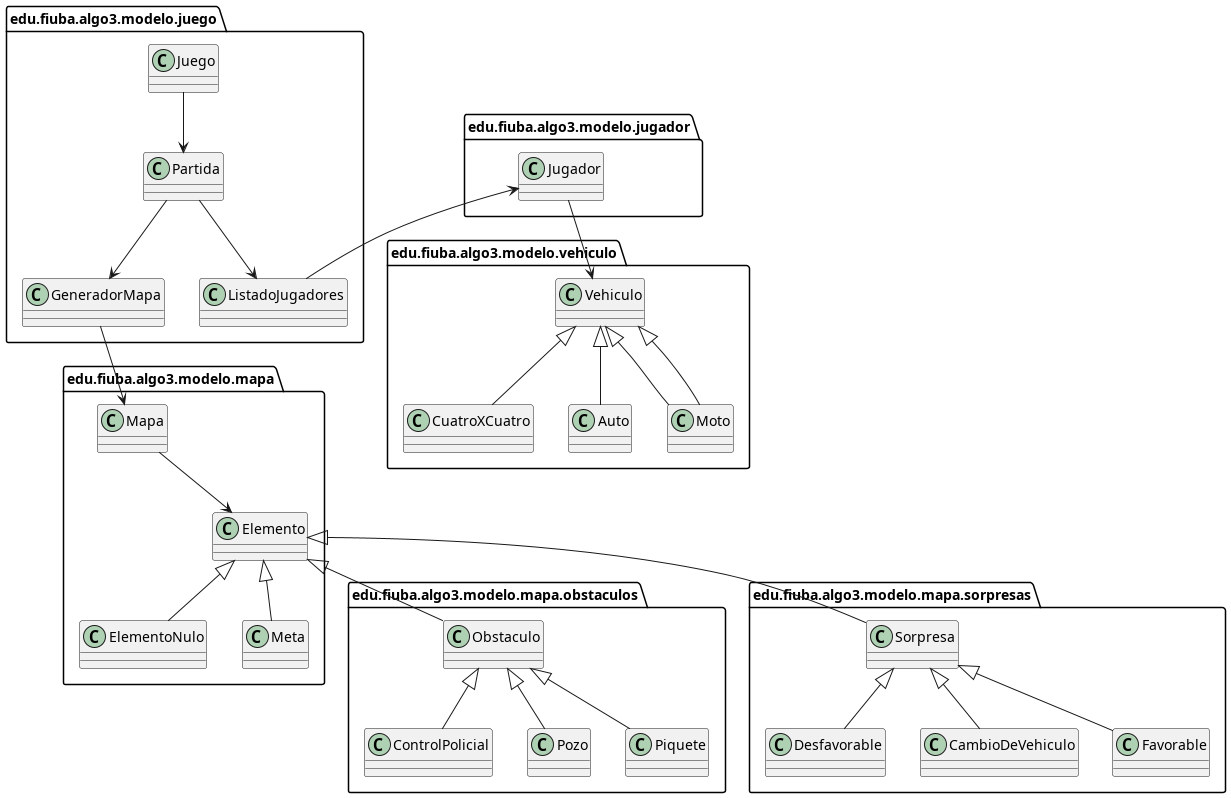

The diagram above was rendered by PlantUML. Its source (embedded in the PNG):
@startuml
edu.fiuba.algo3.modelo.juego.Juego --> edu.fiuba.algo3.modelo.juego.Partida 
edu.fiuba.algo3.modelo.juego.Partida --> edu.fiuba.algo3.modelo.juego.GeneradorMapa
edu.fiuba.algo3.modelo.juego.Partida --> edu.fiuba.algo3.modelo.juego.ListadoJugadores

edu.fiuba.algo3.modelo.juego.GeneradorMapa --> edu.fiuba.algo3.modelo.mapa.Mapa
edu.fiuba.algo3.modelo.mapa.Mapa --> edu.fiuba.algo3.modelo.mapa.Elemento 

edu.fiuba.algo3.modelo.jugador.Jugador <-- edu.fiuba.algo3.modelo.juego.ListadoJugadores
edu.fiuba.algo3.modelo.jugador.Jugador --> edu.fiuba.algo3.modelo.vehiculo.Vehiculo

edu.fiuba.algo3.modelo.vehiculo.Vehiculo <|-- edu.fiuba.algo3.modelo.vehiculo.CuatroXCuatro
edu.fiuba.algo3.modelo.vehiculo.Vehiculo <|-- edu.fiuba.algo3.modelo.vehiculo.Auto
edu.fiuba.algo3.modelo.vehiculo.Vehiculo <|-- edu.fiuba.algo3.modelo.vehiculo.Moto
edu.fiuba.algo3.modelo.vehiculo.Vehiculo <|-- edu.fiuba.algo3.modelo.vehiculo.Moto

edu.fiuba.algo3.modelo.vehiculo.CuatroXCuatro -[hidden]-> edu.fiuba.algo3.modelo.mapa.Elemento 

edu.fiuba.algo3.modelo.mapa.obstaculos.Obstaculo <|-- edu.fiuba.algo3.modelo.mapa.obstaculos.ControlPolicial
edu.fiuba.algo3.modelo.mapa.obstaculos.Obstaculo <|-- edu.fiuba.algo3.modelo.mapa.obstaculos.Pozo
edu.fiuba.algo3.modelo.mapa.sorpresas.Sorpresa <|-- edu.fiuba.algo3.modelo.mapa.sorpresas.Desfavorable
edu.fiuba.algo3.modelo.mapa.sorpresas.Sorpresa <|-- edu.fiuba.algo3.modelo.mapa.sorpresas.CambioDeVehiculo
edu.fiuba.algo3.modelo.mapa.sorpresas.Sorpresa <|-- edu.fiuba.algo3.modelo.mapa.sorpresas.Favorable
edu.fiuba.algo3.modelo.mapa.obstaculos.Obstaculo <|-- edu.fiuba.algo3.modelo.mapa.obstaculos.Piquete
edu.fiuba.algo3.modelo.mapa.Elemento <|-- edu.fiuba.algo3.modelo.mapa.obstaculos.Obstaculo
edu.fiuba.algo3.modelo.mapa.Elemento <|-- edu.fiuba.algo3.modelo.mapa.sorpresas.Sorpresa
edu.fiuba.algo3.modelo.mapa.Elemento <|-- edu.fiuba.algo3.modelo.mapa.ElementoNulo
edu.fiuba.algo3.modelo.mapa.Elemento <|-- edu.fiuba.algo3.modelo.mapa.Meta
@enduml